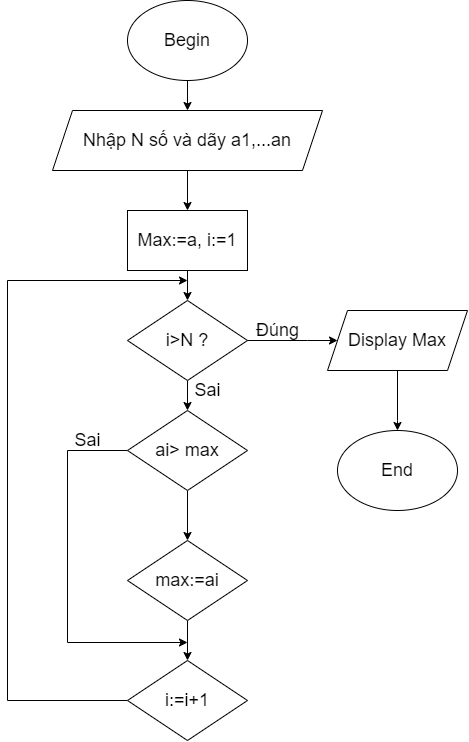

The diagram above was exported from draw.io. Its source (the exported page's mxGraphModel, read from the mxfile embedded in the PNG):
<mxGraphModel dx="723" dy="328" grid="1" gridSize="10" guides="1" tooltips="1" connect="1" arrows="1" fold="1" page="1" pageScale="1" pageWidth="850" pageHeight="1100" math="0" shadow="0">
  <root>
    <mxCell id="0" />
    <mxCell id="1" parent="0" />
    <mxCell id="sTUvPzze_fFAuhVjamrA-33" value="Begin" style="ellipse;whiteSpace=wrap;html=1;fontSize=18;" vertex="1" parent="1">
      <mxGeometry x="380" y="40" width="120" height="80" as="geometry" />
    </mxCell>
    <mxCell id="sTUvPzze_fFAuhVjamrA-39" value="" style="endArrow=classic;html=1;rounded=0;fontSize=13;edgeStyle=orthogonalEdgeStyle;" edge="1" parent="1">
      <mxGeometry relative="1" as="geometry">
        <mxPoint x="440" y="120" as="sourcePoint" />
        <mxPoint x="440" y="150" as="targetPoint" />
        <Array as="points">
          <mxPoint x="440" y="120" />
        </Array>
      </mxGeometry>
    </mxCell>
    <mxCell id="sTUvPzze_fFAuhVjamrA-47" value="" style="edgeStyle=orthogonalEdgeStyle;rounded=0;orthogonalLoop=1;jettySize=auto;html=1;fontSize=13;" edge="1" parent="1" source="sTUvPzze_fFAuhVjamrA-44" target="sTUvPzze_fFAuhVjamrA-46">
      <mxGeometry relative="1" as="geometry" />
    </mxCell>
    <mxCell id="sTUvPzze_fFAuhVjamrA-44" value="Nhập N số và dãy a1,...an" style="shape=parallelogram;perimeter=parallelogramPerimeter;whiteSpace=wrap;html=1;fixedSize=1;fontSize=18;" vertex="1" parent="1">
      <mxGeometry x="305" y="150" width="270" height="60" as="geometry" />
    </mxCell>
    <mxCell id="sTUvPzze_fFAuhVjamrA-49" value="" style="edgeStyle=orthogonalEdgeStyle;rounded=0;orthogonalLoop=1;jettySize=auto;html=1;fontSize=13;" edge="1" parent="1" source="sTUvPzze_fFAuhVjamrA-46">
      <mxGeometry relative="1" as="geometry">
        <mxPoint x="440" y="340" as="targetPoint" />
      </mxGeometry>
    </mxCell>
    <mxCell id="sTUvPzze_fFAuhVjamrA-46" value="Max:=a, i:=1" style="whiteSpace=wrap;html=1;fontSize=18;" vertex="1" parent="1">
      <mxGeometry x="380" y="250" width="120" height="60" as="geometry" />
    </mxCell>
    <mxCell id="sTUvPzze_fFAuhVjamrA-83" style="edgeStyle=orthogonalEdgeStyle;rounded=0;orthogonalLoop=1;jettySize=auto;html=1;fontSize=18;startArrow=none;" edge="1" parent="1" target="sTUvPzze_fFAuhVjamrA-84">
      <mxGeometry relative="1" as="geometry">
        <mxPoint x="580" y="380" as="targetPoint" />
        <mxPoint x="560" y="380" as="sourcePoint" />
        <Array as="points">
          <mxPoint x="560" y="380" />
        </Array>
      </mxGeometry>
    </mxCell>
    <mxCell id="sTUvPzze_fFAuhVjamrA-85" style="edgeStyle=orthogonalEdgeStyle;rounded=0;orthogonalLoop=1;jettySize=auto;html=1;fontSize=18;" edge="1" parent="1" source="sTUvPzze_fFAuhVjamrA-78">
      <mxGeometry relative="1" as="geometry">
        <mxPoint x="440" y="450" as="targetPoint" />
        <Array as="points">
          <mxPoint x="440" y="450" />
          <mxPoint x="440" y="450" />
        </Array>
      </mxGeometry>
    </mxCell>
    <mxCell id="sTUvPzze_fFAuhVjamrA-78" value="i&amp;gt;N ?" style="rhombus;whiteSpace=wrap;html=1;fontSize=18;" vertex="1" parent="1">
      <mxGeometry x="380" y="340" width="120" height="80" as="geometry" />
    </mxCell>
    <mxCell id="sTUvPzze_fFAuhVjamrA-103" style="edgeStyle=orthogonalEdgeStyle;rounded=0;orthogonalLoop=1;jettySize=auto;html=1;fontSize=18;" edge="1" parent="1" source="sTUvPzze_fFAuhVjamrA-84">
      <mxGeometry relative="1" as="geometry">
        <mxPoint x="650" y="470" as="targetPoint" />
        <Array as="points">
          <mxPoint x="650" y="460" />
        </Array>
      </mxGeometry>
    </mxCell>
    <mxCell id="sTUvPzze_fFAuhVjamrA-84" value="Display Max" style="shape=parallelogram;perimeter=parallelogramPerimeter;whiteSpace=wrap;html=1;fixedSize=1;fontSize=18;" vertex="1" parent="1">
      <mxGeometry x="580" y="350" width="140" height="60" as="geometry" />
    </mxCell>
    <mxCell id="sTUvPzze_fFAuhVjamrA-90" style="edgeStyle=orthogonalEdgeStyle;rounded=0;orthogonalLoop=1;jettySize=auto;html=1;fontSize=18;" edge="1" parent="1" source="sTUvPzze_fFAuhVjamrA-89">
      <mxGeometry relative="1" as="geometry">
        <mxPoint x="440" y="580" as="targetPoint" />
      </mxGeometry>
    </mxCell>
    <mxCell id="sTUvPzze_fFAuhVjamrA-100" style="edgeStyle=orthogonalEdgeStyle;rounded=0;orthogonalLoop=1;jettySize=auto;html=1;fontSize=18;" edge="1" parent="1" source="sTUvPzze_fFAuhVjamrA-89">
      <mxGeometry relative="1" as="geometry">
        <mxPoint x="440" y="682" as="targetPoint" />
        <Array as="points">
          <mxPoint x="320" y="490" />
          <mxPoint x="320" y="682" />
        </Array>
      </mxGeometry>
    </mxCell>
    <mxCell id="sTUvPzze_fFAuhVjamrA-89" value="ai&amp;gt; max" style="rhombus;whiteSpace=wrap;html=1;fontSize=18;" vertex="1" parent="1">
      <mxGeometry x="380" y="450" width="120" height="80" as="geometry" />
    </mxCell>
    <mxCell id="sTUvPzze_fFAuhVjamrA-92" style="edgeStyle=orthogonalEdgeStyle;rounded=0;orthogonalLoop=1;jettySize=auto;html=1;fontSize=18;" edge="1" parent="1" source="sTUvPzze_fFAuhVjamrA-91">
      <mxGeometry relative="1" as="geometry">
        <mxPoint x="440" y="700" as="targetPoint" />
      </mxGeometry>
    </mxCell>
    <mxCell id="sTUvPzze_fFAuhVjamrA-91" value="max:=ai" style="rhombus;whiteSpace=wrap;html=1;fontSize=18;" vertex="1" parent="1">
      <mxGeometry x="380" y="580" width="120" height="80" as="geometry" />
    </mxCell>
    <mxCell id="sTUvPzze_fFAuhVjamrA-96" style="edgeStyle=orthogonalEdgeStyle;rounded=0;orthogonalLoop=1;jettySize=auto;html=1;exitX=0;exitY=0.5;exitDx=0;exitDy=0;fontSize=18;" edge="1" parent="1" source="sTUvPzze_fFAuhVjamrA-93">
      <mxGeometry relative="1" as="geometry">
        <mxPoint x="440" y="320" as="targetPoint" />
        <Array as="points">
          <mxPoint x="260" y="740" />
          <mxPoint x="260" y="320" />
        </Array>
      </mxGeometry>
    </mxCell>
    <mxCell id="sTUvPzze_fFAuhVjamrA-93" value="i:=i+1" style="rhombus;whiteSpace=wrap;html=1;fontSize=18;" vertex="1" parent="1">
      <mxGeometry x="380" y="700" width="120" height="80" as="geometry" />
    </mxCell>
    <mxCell id="sTUvPzze_fFAuhVjamrA-95" value="" style="edgeStyle=orthogonalEdgeStyle;rounded=0;orthogonalLoop=1;jettySize=auto;html=1;exitX=1;exitY=0.5;exitDx=0;exitDy=0;fontSize=18;endArrow=none;" edge="1" parent="1" source="sTUvPzze_fFAuhVjamrA-78">
      <mxGeometry relative="1" as="geometry">
        <mxPoint x="560" y="380" as="targetPoint" />
        <mxPoint x="500.0000000000002" y="380" as="sourcePoint" />
      </mxGeometry>
    </mxCell>
    <mxCell id="sTUvPzze_fFAuhVjamrA-98" value="Sai" style="text;html=1;align=center;verticalAlign=middle;resizable=0;points=[];autosize=1;strokeColor=none;fillColor=none;fontSize=18;" vertex="1" parent="1">
      <mxGeometry x="440" y="415" width="40" height="30" as="geometry" />
    </mxCell>
    <mxCell id="sTUvPzze_fFAuhVjamrA-99" value="Đúng" style="text;html=1;align=center;verticalAlign=middle;resizable=0;points=[];autosize=1;strokeColor=none;fillColor=none;fontSize=18;" vertex="1" parent="1">
      <mxGeometry x="500" y="355" width="60" height="30" as="geometry" />
    </mxCell>
    <mxCell id="sTUvPzze_fFAuhVjamrA-101" value="Sai" style="text;html=1;align=center;verticalAlign=middle;resizable=0;points=[];autosize=1;strokeColor=none;fillColor=none;fontSize=18;" vertex="1" parent="1">
      <mxGeometry x="320" y="465" width="40" height="30" as="geometry" />
    </mxCell>
    <mxCell id="sTUvPzze_fFAuhVjamrA-105" value="End" style="ellipse;whiteSpace=wrap;html=1;fontSize=18;" vertex="1" parent="1">
      <mxGeometry x="590" y="470" width="120" height="80" as="geometry" />
    </mxCell>
  </root>
</mxGraphModel>